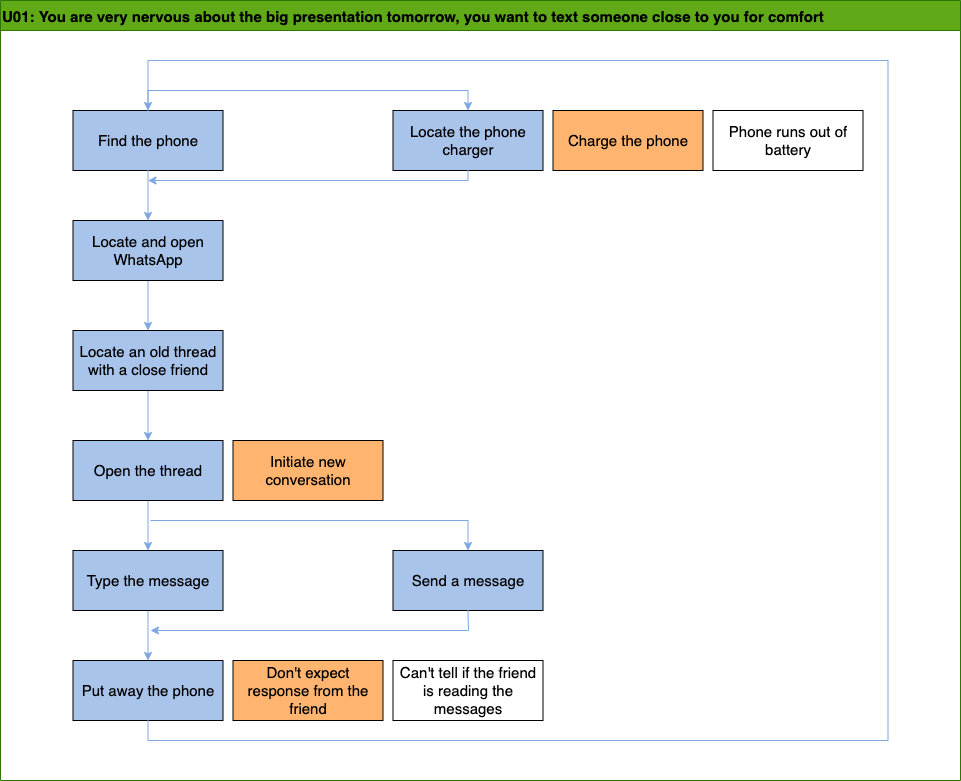

The diagram above was exported from draw.io. Its source (the exported page's mxGraphModel, read from the mxfile embedded in the PNG):
<mxGraphModel dx="2066" dy="1104" grid="1" gridSize="10" guides="1" tooltips="1" connect="1" arrows="1" fold="1" page="1" pageScale="1" pageWidth="850" pageHeight="1100" math="0" shadow="0">
  <root>
    <mxCell id="0" />
    <mxCell id="1" parent="0" />
    <mxCell id="TTzduksrnIuJifsKRrvT-1" value="U01: You are very nervous about the big presentation tomorrow, you want to text someone close to you for comfort" style="swimlane;align=left;fillColor=#60a917;strokeColor=#2D7600;fontColor=#000000;startSize=30;fontSize=15;fontStyle=1" parent="1" vertex="1">
      <mxGeometry x="440" y="100" width="960" height="780" as="geometry" />
    </mxCell>
    <mxCell id="TTzduksrnIuJifsKRrvT-2" value="Find the phone" style="rounded=0;whiteSpace=wrap;html=1;fontSize=15;fontColor=#000000;fillColor=#A9C4EB;" parent="TTzduksrnIuJifsKRrvT-1" vertex="1">
      <mxGeometry x="72.5" y="110" width="150" height="60" as="geometry" />
    </mxCell>
    <mxCell id="TTzduksrnIuJifsKRrvT-3" value="Initiate new conversation" style="rounded=0;whiteSpace=wrap;html=1;fontSize=15;fontColor=#000000;fillColor=#FFB570;" parent="TTzduksrnIuJifsKRrvT-1" vertex="1">
      <mxGeometry x="232.5" y="440" width="150" height="60" as="geometry" />
    </mxCell>
    <mxCell id="TTzduksrnIuJifsKRrvT-4" value="Phone runs out of battery" style="rounded=0;whiteSpace=wrap;html=1;fontSize=15;fontColor=#000000;fillColor=#FFFFFF;" parent="TTzduksrnIuJifsKRrvT-1" vertex="1">
      <mxGeometry x="712.5" y="110" width="150" height="60" as="geometry" />
    </mxCell>
    <mxCell id="TTzduksrnIuJifsKRrvT-5" value="" style="endArrow=classic;html=1;rounded=0;fontSize=15;fontColor=#000000;exitX=0.5;exitY=1;exitDx=0;exitDy=0;strokeColor=#7EA6E0;strokeWidth=1;entryX=0.5;entryY=0;entryDx=0;entryDy=0;" parent="TTzduksrnIuJifsKRrvT-1" source="TTzduksrnIuJifsKRrvT-2" target="TTzduksrnIuJifsKRrvT-6" edge="1">
      <mxGeometry width="50" height="50" relative="1" as="geometry">
        <mxPoint x="132.5" y="290" as="sourcePoint" />
        <mxPoint x="137.5" y="220" as="targetPoint" />
      </mxGeometry>
    </mxCell>
    <mxCell id="TTzduksrnIuJifsKRrvT-35" value="" style="edgeStyle=orthogonalEdgeStyle;rounded=0;orthogonalLoop=1;jettySize=auto;html=1;strokeColor=#7EA6E0;strokeWidth=1;fontSize=15;fontColor=#000000;" parent="TTzduksrnIuJifsKRrvT-1" source="TTzduksrnIuJifsKRrvT-6" target="TTzduksrnIuJifsKRrvT-8" edge="1">
      <mxGeometry relative="1" as="geometry" />
    </mxCell>
    <mxCell id="TTzduksrnIuJifsKRrvT-6" value="Locate and open WhatsApp" style="rounded=0;whiteSpace=wrap;html=1;fontSize=15;fontColor=#000000;fillColor=#A9C4EB;" parent="TTzduksrnIuJifsKRrvT-1" vertex="1">
      <mxGeometry x="72.5" y="220" width="150" height="60" as="geometry" />
    </mxCell>
    <mxCell id="TTzduksrnIuJifsKRrvT-36" value="" style="edgeStyle=orthogonalEdgeStyle;rounded=0;orthogonalLoop=1;jettySize=auto;html=1;strokeColor=#7EA6E0;strokeWidth=1;fontSize=15;fontColor=#000000;" parent="TTzduksrnIuJifsKRrvT-1" source="TTzduksrnIuJifsKRrvT-8" target="TTzduksrnIuJifsKRrvT-11" edge="1">
      <mxGeometry relative="1" as="geometry" />
    </mxCell>
    <mxCell id="TTzduksrnIuJifsKRrvT-8" value="Locate an old thread with a close friend" style="rounded=0;whiteSpace=wrap;html=1;fontSize=15;fontColor=#000000;fillColor=#A9C4EB;" parent="TTzduksrnIuJifsKRrvT-1" vertex="1">
      <mxGeometry x="72.5" y="330" width="150" height="60" as="geometry" />
    </mxCell>
    <mxCell id="TTzduksrnIuJifsKRrvT-37" value="" style="edgeStyle=orthogonalEdgeStyle;rounded=0;orthogonalLoop=1;jettySize=auto;html=1;strokeColor=#7EA6E0;strokeWidth=1;fontSize=15;fontColor=#000000;" parent="TTzduksrnIuJifsKRrvT-1" source="TTzduksrnIuJifsKRrvT-11" target="TTzduksrnIuJifsKRrvT-13" edge="1">
      <mxGeometry relative="1" as="geometry" />
    </mxCell>
    <mxCell id="TTzduksrnIuJifsKRrvT-11" value="Open the thread" style="rounded=0;whiteSpace=wrap;html=1;fontSize=15;fontColor=#000000;fillColor=#A9C4EB;" parent="TTzduksrnIuJifsKRrvT-1" vertex="1">
      <mxGeometry x="72.5" y="440" width="150" height="60" as="geometry" />
    </mxCell>
    <mxCell id="TTzduksrnIuJifsKRrvT-38" value="" style="edgeStyle=orthogonalEdgeStyle;rounded=0;orthogonalLoop=1;jettySize=auto;html=1;strokeColor=#7EA6E0;strokeWidth=1;fontSize=15;fontColor=#000000;" parent="TTzduksrnIuJifsKRrvT-1" source="TTzduksrnIuJifsKRrvT-13" target="TTzduksrnIuJifsKRrvT-15" edge="1">
      <mxGeometry relative="1" as="geometry" />
    </mxCell>
    <mxCell id="TTzduksrnIuJifsKRrvT-13" value="Type the message" style="rounded=0;whiteSpace=wrap;html=1;fontSize=15;fontColor=#000000;fillColor=#A9C4EB;" parent="TTzduksrnIuJifsKRrvT-1" vertex="1">
      <mxGeometry x="72.5" y="550" width="150" height="60" as="geometry" />
    </mxCell>
    <mxCell id="TTzduksrnIuJifsKRrvT-15" value="Put away the phone" style="rounded=0;whiteSpace=wrap;html=1;fontSize=15;fontColor=#000000;fillColor=#A9C4EB;" parent="TTzduksrnIuJifsKRrvT-1" vertex="1">
      <mxGeometry x="72.5" y="660" width="150" height="60" as="geometry" />
    </mxCell>
    <mxCell id="TTzduksrnIuJifsKRrvT-30" value="Locate the phone charger" style="rounded=0;whiteSpace=wrap;html=1;fontSize=15;fontColor=#000000;fillColor=#A9C4EB;" parent="TTzduksrnIuJifsKRrvT-1" vertex="1">
      <mxGeometry x="392.5" y="110" width="150" height="60" as="geometry" />
    </mxCell>
    <mxCell id="TTzduksrnIuJifsKRrvT-31" value="Charge the phone" style="rounded=0;whiteSpace=wrap;html=1;fontSize=15;fontColor=#000000;fillColor=#FFB570;" parent="TTzduksrnIuJifsKRrvT-1" vertex="1">
      <mxGeometry x="552.5" y="110" width="150" height="60" as="geometry" />
    </mxCell>
    <mxCell id="TTzduksrnIuJifsKRrvT-32" value="Don't expect response from the friend" style="rounded=0;whiteSpace=wrap;html=1;fontSize=15;fontColor=#000000;fillColor=#FFB570;" parent="TTzduksrnIuJifsKRrvT-1" vertex="1">
      <mxGeometry x="232.5" y="660" width="150" height="60" as="geometry" />
    </mxCell>
    <mxCell id="TTzduksrnIuJifsKRrvT-33" value="Can't tell if the friend is reading the messages" style="rounded=0;whiteSpace=wrap;html=1;fontSize=15;fontColor=#000000;fillColor=#FFFFFF;" parent="TTzduksrnIuJifsKRrvT-1" vertex="1">
      <mxGeometry x="392.5" y="660" width="150" height="60" as="geometry" />
    </mxCell>
    <mxCell id="TTzduksrnIuJifsKRrvT-55" value="" style="endArrow=classic;html=1;rounded=0;strokeColor=#7EA6E0;strokeWidth=1;fontSize=15;fontColor=#000000;exitX=0.5;exitY=1;exitDx=0;exitDy=0;entryX=0.5;entryY=0;entryDx=0;entryDy=0;" parent="TTzduksrnIuJifsKRrvT-1" source="TTzduksrnIuJifsKRrvT-15" target="TTzduksrnIuJifsKRrvT-2" edge="1">
      <mxGeometry width="50" height="50" relative="1" as="geometry">
        <mxPoint x="567.5" y="490" as="sourcePoint" />
        <mxPoint x="147.5" y="60" as="targetPoint" />
        <Array as="points">
          <mxPoint x="147.5" y="740" />
          <mxPoint x="887.5" y="740" />
          <mxPoint x="887.5" y="60" />
          <mxPoint x="147.5" y="60" />
        </Array>
      </mxGeometry>
    </mxCell>
    <mxCell id="en5qSUPSPQCK1zBMY9CJ-1" value="Send a message" style="rounded=0;whiteSpace=wrap;html=1;fontSize=15;fontColor=#000000;fillColor=#A9C4EB;" parent="TTzduksrnIuJifsKRrvT-1" vertex="1">
      <mxGeometry x="392.5" y="550" width="150" height="60" as="geometry" />
    </mxCell>
    <mxCell id="en5qSUPSPQCK1zBMY9CJ-2" value="" style="edgeStyle=orthogonalEdgeStyle;rounded=0;orthogonalLoop=1;jettySize=auto;html=1;strokeColor=#7EA6E0;strokeWidth=1;fontSize=15;fontColor=#000000;entryX=0.5;entryY=0;entryDx=0;entryDy=0;" parent="TTzduksrnIuJifsKRrvT-1" target="en5qSUPSPQCK1zBMY9CJ-1" edge="1">
      <mxGeometry relative="1" as="geometry">
        <mxPoint x="150" y="520" as="sourcePoint" />
        <mxPoint x="470" y="540" as="targetPoint" />
      </mxGeometry>
    </mxCell>
    <mxCell id="TTzduksrnIuJifsKRrvT-42" value="" style="endArrow=none;html=1;rounded=0;strokeColor=#7EA6E0;strokeWidth=1;fontSize=15;fontColor=#000000;entryX=0.5;entryY=0;entryDx=0;entryDy=0;" parent="1" target="TTzduksrnIuJifsKRrvT-2" edge="1">
      <mxGeometry width="50" height="50" relative="1" as="geometry">
        <mxPoint x="587.5" y="190" as="sourcePoint" />
        <mxPoint x="1057.5" y="540" as="targetPoint" />
      </mxGeometry>
    </mxCell>
    <mxCell id="TTzduksrnIuJifsKRrvT-45" value="" style="endArrow=classic;html=1;rounded=0;strokeColor=#7EA6E0;strokeWidth=1;fontSize=15;fontColor=#000000;entryX=0.5;entryY=0;entryDx=0;entryDy=0;" parent="1" target="TTzduksrnIuJifsKRrvT-30" edge="1">
      <mxGeometry width="50" height="50" relative="1" as="geometry">
        <mxPoint x="587.5" y="190" as="sourcePoint" />
        <mxPoint x="1057.5" y="540" as="targetPoint" />
        <Array as="points">
          <mxPoint x="907.5" y="190" />
        </Array>
      </mxGeometry>
    </mxCell>
    <mxCell id="TTzduksrnIuJifsKRrvT-46" value="" style="endArrow=classic;html=1;rounded=0;strokeColor=#7EA6E0;strokeWidth=1;fontSize=15;fontColor=#000000;exitX=0.5;exitY=1;exitDx=0;exitDy=0;" parent="1" source="TTzduksrnIuJifsKRrvT-30" edge="1">
      <mxGeometry width="50" height="50" relative="1" as="geometry">
        <mxPoint x="1007.5" y="590" as="sourcePoint" />
        <mxPoint x="587.5" y="280" as="targetPoint" />
        <Array as="points">
          <mxPoint x="907.5" y="280" />
        </Array>
      </mxGeometry>
    </mxCell>
    <mxCell id="en5qSUPSPQCK1zBMY9CJ-3" value="" style="endArrow=classic;html=1;rounded=0;exitX=0.5;exitY=1;exitDx=0;exitDy=0;strokeColor=#7EA6E0;" parent="1" source="en5qSUPSPQCK1zBMY9CJ-1" edge="1">
      <mxGeometry width="50" height="50" relative="1" as="geometry">
        <mxPoint x="820" y="610" as="sourcePoint" />
        <mxPoint x="590" y="730" as="targetPoint" />
        <Array as="points">
          <mxPoint x="908" y="730" />
        </Array>
      </mxGeometry>
    </mxCell>
  </root>
</mxGraphModel>